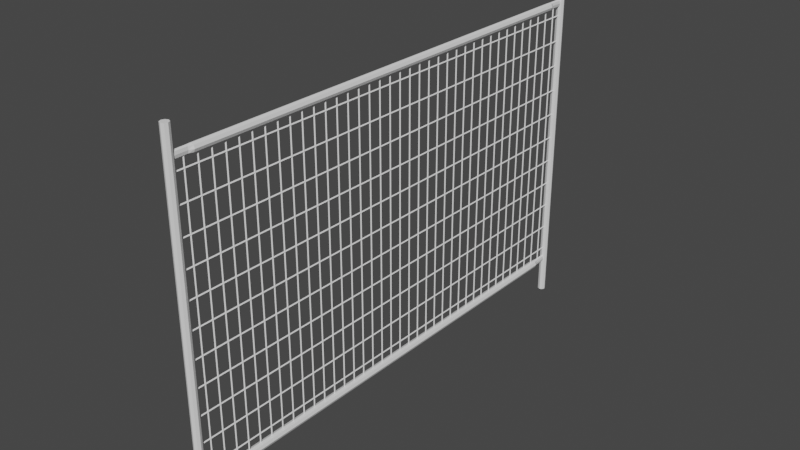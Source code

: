 # Source: MeshFence.blend  (saved by Blender 2.80.75; exported with 4.5.12 LTS)
import bpy
from mathutils import Matrix  # noqa: F401  (used for matrix-valued properties, if any)

bpy.ops.wm.read_factory_settings(use_empty=True)
scene = bpy.context.scene
scene.name = 'Scene'

# ---- collections
col_collection = bpy.data.collections.new('Collection'); scene.collection.children.link(col_collection)

# ---- world
world_world = bpy.data.worlds.new('World'); scene.world = world_world
world_world.use_nodes = True; world_world.node_tree.nodes.clear()
_N = world_world.node_tree.nodes; _L = world_world.node_tree.links
n0 = _N.new('ShaderNodeOutputWorld'); n0.name = 'World Output'; n0.location = (300, 300)
n1 = _N.new('ShaderNodeBackground'); n1.name = 'Background'; n1.location = (10, 300)
n1.inputs[0].default_value = (0.05088, 0.05088, 0.05088, 1.0)
_L.new(n1.outputs[0], n0.inputs[0])
n0.is_active_output = True
world_world.color = (0.05088, 0.05088, 0.05088)
world_world.use_sun_shadow = False
world_world.sun_shadow_jitter_overblur = 0.0

# ---- meshes
me_cylinder = bpy.data.meshes.new('Cylinder')
me_cylinder.from_pydata([(-5.599e-08, -1.87, 0.1), (-5.599e-08, -1.87, 2.8), (0.02121, -1.879, 0.1), (0.02121, -1.879, 2.8), (0.03, -1.9, 0.1), (0.03, -1.9, 2.8), (0.02121, -1.921, 0.1), (0.02121, -1.921, 2.8), (-5.861e-08, -1.93, 0.1), (-5.861e-08, -1.93, 2.8), (-0.02121, -1.921, 0.1), (-0.02121, -1.921, 2.8), (-0.03, -1.9, 0.1), (-0.03, -1.9, 2.8), (-0.02121, -1.879, 0.1), (-0.02121, -1.879, 2.8)], [], [(0, 1, 3, 2), (2, 3, 5, 4), (4, 5, 7, 6), (6, 7, 9, 8), (8, 9, 11, 10), (10, 11, 13, 12), (3, 1, 15, 13, 11, 9, 7, 5), (12, 13, 15, 14), (14, 15, 1, 0), (0, 2, 4, 6, 8, 10, 12, 14)])
_uv = me_cylinder.uv_layers.new(name='UVMap')
_uv.uv.foreach_set('vector', [1.0, 0.5, 1.0, 1.0, 0.875, 1.0, 0.875, 0.5, 0.875, 0.5, 0.875, 1.0, 0.75, 1.0, 0.75, 0.5, 0.75, 0.5, 0.75, 1.0, 0.625, 1.0, 0.625, 0.5, 0.625, 0.5, 0.625, 1.0, 0.5, 1.0, 0.5, 0.5, 0.5, 0.5, 0.5, 1.0, 0.375, 1.0, 0.375, 0.5, 0.375, 0.5, 0.375, 1.0, 0.25, 1.0, 0.25, 0.5, 0.4197, 0.4197, 0.25, 0.49, 0.08029, 0.4197, 0.01, 0.25, 0.08029, 0.08029, 0.25, 0.01, 0.4197, 0.08029, 0.49, 0.25, 0.25, 0.5, 0.25, 1.0, 0.125, 1.0, 0.125, 0.5, 0.125, 0.5, 0.125, 1.0, 0.0, 1.0, 0.0, 0.5, 0.75, 0.49, 0.9197, 0.4197, 0.99, 0.25, 0.9197, 0.08029, 0.75, 0.01, 0.5803, 0.08029, 0.51, 0.25, 0.5803, 0.4197])
me_cylinder.use_remesh_preserve_volume = False
me_cylinder.use_remesh_preserve_attributes = False
me_cylinder.use_mirror_vertex_groups = False
me_cylinder.update()
me_cylinder_001 = bpy.data.meshes.new('Cylinder.001')
me_cylinder_001.from_pydata([(-5.83e-08, 1.8, 0.3063), (-5.83e-08, -2.0, 0.3063), (0.00625, 1.8, 0.3), (0.00625, -2.0, 0.3), (-5.885e-08, 1.8, 0.2937), (-5.885e-08, -2.0, 0.2937), (-0.00625, 1.8, 0.3), (-0.00625, -2.0, 0.3)], [], [(0, 1, 3, 2), (2, 3, 5, 4), (4, 5, 7, 6), (6, 7, 1, 0)])
_uv = me_cylinder_001.uv_layers.new(name='UVMap')
_uv.uv.foreach_set('vector', [1.0, 0.5, 1.0, 1.0, 0.75, 1.0, 0.75, 0.5, 0.75, 0.5, 0.75, 1.0, 0.5, 1.0, 0.5, 0.5, 0.5, 0.5, 0.5, 1.0, 0.25, 1.0, 0.25, 0.5, 0.25, 0.5, 0.25, 1.0, 0.0, 1.0, 0.0, 0.5])
me_cylinder_001.use_remesh_preserve_volume = False
me_cylinder_001.use_remesh_preserve_attributes = False
me_cylinder_001.use_mirror_vertex_groups = False
me_cylinder_001.update()
me_cylinder_002 = bpy.data.meshes.new('Cylinder.002')
me_cylinder_002.from_pydata([(-5.792e-08, -1.773, 2.57), (0.009915, -1.773, 2.579), (0.01402, -1.773, 2.6), (0.009915, -1.773, 2.621), (-5.914e-08, -1.773, 2.63), (-0.009915, -1.773, 2.621), (-0.01402, -1.773, 2.6), (-0.009915, -1.773, 2.579), (-5.599e-08, -1.742, 2.57), (0.02121, -1.742, 2.579), (0.03, -1.742, 2.6), (0.02121, -1.742, 2.621), (-5.861e-08, -1.742, 2.63), (-0.02121, -1.742, 2.621), (-0.03, -1.742, 2.6), (-0.02121, -1.742, 2.579), (-5.599e-08, 1.192e-07, 2.57), (0.02121, 1.192e-07, 2.579), (0.03, 1.192e-07, 2.6), (0.02121, 1.192e-07, 2.621), (-5.861e-08, 1.192e-07, 2.63), (-0.02121, 1.192e-07, 2.621), (-0.03, 1.192e-07, 2.6), (-0.02121, 1.192e-07, 2.579), (-5.792e-08, -1.878, 2.57), (0.009915, -1.878, 2.579), (0.01402, -1.878, 2.6), (0.009915, -1.878, 2.621), (-5.914e-08, -1.878, 2.63), (-0.009915, -1.878, 2.621), (-0.01402, -1.878, 2.6), (-0.009915, -1.878, 2.579)], [], [(7, 0, 24, 31), (7, 15, 8, 0), (6, 14, 15, 7), (5, 13, 14, 6), (4, 12, 13, 5), (3, 11, 12, 4), (2, 10, 11, 3), (1, 9, 10, 2), (0, 8, 9, 1), (8, 16, 17, 9), (9, 17, 18, 10), (10, 18, 19, 11), (11, 19, 20, 12), (12, 20, 21, 13), (13, 21, 22, 14), (14, 22, 23, 15), (15, 23, 16, 8), (6, 7, 31, 30), (5, 6, 30, 29), (4, 5, 29, 28), (3, 4, 28, 27), (2, 3, 27, 26), (1, 2, 26, 25), (0, 1, 25, 24)])
_uv = me_cylinder_002.uv_layers.new(name='UVMap')
_uv.uv.foreach_set('vector', [0.125, 0.5, 0.0, 0.5, 0.0, 0.5, 0.125, 0.5, 0.125, 0.5, 0.125, 0.6667, 0.0, 0.6667, 0.0, 0.5, 0.25, 0.5, 0.25, 0.6667, 0.125, 0.6667, 0.125, 0.5, 0.375, 0.5, 0.375, 0.6667, 0.25, 0.6667, 0.25, 0.5, 0.5, 0.5, 0.5, 0.6667, 0.375, 0.6667, 0.375, 0.5, 0.625, 0.5, 0.625, 0.6667, 0.5, 0.6667, 0.5, 0.5, 0.75, 0.5, 0.75, 0.6667, 0.625, 0.6667, 0.625, 0.5, 0.875, 0.5, 0.875, 0.6667, 0.75, 0.6667, 0.75, 0.5, 1.0, 0.5, 1.0, 0.6667, 0.875, 0.6667, 0.875, 0.5, 1.0, 0.6667, 1.0, 0.75, 0.875, 0.75, 0.875, 0.6667, 0.875, 0.6667, 0.875, 0.75, 0.75, 0.75, 0.75, 0.6667, 0.75, 0.6667, 0.75, 0.75, 0.625, 0.75, 0.625, 0.6667, 0.625, 0.6667, 0.625, 0.75, 0.5, 0.75, 0.5, 0.6667, 0.5, 0.6667, 0.5, 0.75, 0.375, 0.75, 0.375, 0.6667, 0.375, 0.6667, 0.375, 0.75, 0.25, 0.75, 0.25, 0.6667, 0.25, 0.6667, 0.25, 0.75, 0.125, 0.75, 0.125, 0.6667, 0.125, 0.6667, 0.125, 0.75, 0.0, 0.75, 0.0, 0.6667, 0.25, 0.5, 0.125, 0.5, 0.125, 0.5, 0.25, 0.5, 0.375, 0.5, 0.25, 0.5, 0.25, 0.5, 0.375, 0.5, 0.5, 0.5, 0.375, 0.5, 0.375, 0.5, 0.5, 0.5, 0.625, 0.5, 0.5, 0.5, 0.5, 0.5, 0.625, 0.5, 0.75, 0.5, 0.625, 0.5, 0.625, 0.5, 0.75, 0.5, 0.875, 0.5, 0.75, 0.5, 0.75, 0.5, 0.875, 0.5, 1.0, 0.5, 0.875, 0.5, 0.875, 0.5, 1.0, 0.5])
me_cylinder_002.use_remesh_preserve_volume = False
me_cylinder_002.use_remesh_preserve_attributes = False
me_cylinder_002.use_mirror_vertex_groups = False
me_cylinder_002.update()
me_cylinder_003 = bpy.data.meshes.new('Cylinder.003')
me_cylinder_003.from_pydata([(-5.83e-08, -1.906, 2.6), (-5.83e-08, -1.906, 0.4), (0.00625, -1.9, 2.6), (0.00625, -1.9, 0.4), (-5.885e-08, -1.894, 2.6), (-5.885e-08, -1.894, 0.4), (-0.00625, -1.9, 2.6), (-0.00625, -1.9, 0.4)], [], [(0, 1, 3, 2), (2, 3, 5, 4), (4, 5, 7, 6), (6, 7, 1, 0)])
_uv = me_cylinder_003.uv_layers.new(name='UVMap')
_uv.uv.foreach_set('vector', [1.0, 0.5, 1.0, 1.0, 0.75, 1.0, 0.75, 0.5, 0.75, 0.5, 0.75, 1.0, 0.5, 1.0, 0.5, 0.5, 0.5, 0.5, 0.5, 1.0, 0.25, 1.0, 0.25, 0.5, 0.25, 0.5, 0.25, 1.0, 0.0, 1.0, 0.0, 0.5])
me_cylinder_003.use_remesh_preserve_volume = False
me_cylinder_003.use_remesh_preserve_attributes = False
me_cylinder_003.use_mirror_vertex_groups = False
me_cylinder_003.update()
me_cylinder_004 = bpy.data.meshes.new('Cylinder.004')
me_cylinder_004.from_pydata([(-5.792e-08, -1.773, 2.57), (0.009915, -1.773, 2.579), (0.01402, -1.773, 2.6), (0.009915, -1.773, 2.621), (-5.914e-08, -1.773, 2.63), (-0.009915, -1.773, 2.621), (-0.01402, -1.773, 2.6), (-0.009915, -1.773, 2.579), (-5.599e-08, -1.742, 2.57), (0.02121, -1.742, 2.579), (0.03, -1.742, 2.6), (0.02121, -1.742, 2.621), (-5.861e-08, -1.742, 2.63), (-0.02121, -1.742, 2.621), (-0.03, -1.742, 2.6), (-0.02121, -1.742, 2.579), (-5.599e-08, 1.192e-07, 2.57), (0.02121, 1.192e-07, 2.579), (0.03, 1.192e-07, 2.6), (0.02121, 1.192e-07, 2.621), (-5.861e-08, 1.192e-07, 2.63), (-0.02121, 1.192e-07, 2.621), (-0.03, 1.192e-07, 2.6), (-0.02121, 1.192e-07, 2.579), (-5.792e-08, -1.878, 2.57), (0.009915, -1.878, 2.579), (0.01402, -1.878, 2.6), (0.009915, -1.878, 2.621), (-5.914e-08, -1.878, 2.63), (-0.009915, -1.878, 2.621), (-0.01402, -1.878, 2.6), (-0.009915, -1.878, 2.579)], [], [(7, 0, 24, 31), (7, 15, 8, 0), (6, 14, 15, 7), (5, 13, 14, 6), (4, 12, 13, 5), (3, 11, 12, 4), (2, 10, 11, 3), (1, 9, 10, 2), (0, 8, 9, 1), (8, 16, 17, 9), (9, 17, 18, 10), (10, 18, 19, 11), (11, 19, 20, 12), (12, 20, 21, 13), (13, 21, 22, 14), (14, 22, 23, 15), (15, 23, 16, 8), (6, 7, 31, 30), (5, 6, 30, 29), (4, 5, 29, 28), (3, 4, 28, 27), (2, 3, 27, 26), (1, 2, 26, 25), (0, 1, 25, 24)])
_uv = me_cylinder_004.uv_layers.new(name='UVMap')
_uv.uv.foreach_set('vector', [0.125, 0.5, 0.0, 0.5, 0.0, 0.5, 0.125, 0.5, 0.125, 0.5, 0.125, 0.6667, 0.0, 0.6667, 0.0, 0.5, 0.25, 0.5, 0.25, 0.6667, 0.125, 0.6667, 0.125, 0.5, 0.375, 0.5, 0.375, 0.6667, 0.25, 0.6667, 0.25, 0.5, 0.5, 0.5, 0.5, 0.6667, 0.375, 0.6667, 0.375, 0.5, 0.625, 0.5, 0.625, 0.6667, 0.5, 0.6667, 0.5, 0.5, 0.75, 0.5, 0.75, 0.6667, 0.625, 0.6667, 0.625, 0.5, 0.875, 0.5, 0.875, 0.6667, 0.75, 0.6667, 0.75, 0.5, 1.0, 0.5, 1.0, 0.6667, 0.875, 0.6667, 0.875, 0.5, 1.0, 0.6667, 1.0, 0.75, 0.875, 0.75, 0.875, 0.6667, 0.875, 0.6667, 0.875, 0.75, 0.75, 0.75, 0.75, 0.6667, 0.75, 0.6667, 0.75, 0.75, 0.625, 0.75, 0.625, 0.6667, 0.625, 0.6667, 0.625, 0.75, 0.5, 0.75, 0.5, 0.6667, 0.5, 0.6667, 0.5, 0.75, 0.375, 0.75, 0.375, 0.6667, 0.375, 0.6667, 0.375, 0.75, 0.25, 0.75, 0.25, 0.6667, 0.25, 0.6667, 0.25, 0.75, 0.125, 0.75, 0.125, 0.6667, 0.125, 0.6667, 0.125, 0.75, 0.0, 0.75, 0.0, 0.6667, 0.25, 0.5, 0.125, 0.5, 0.125, 0.5, 0.25, 0.5, 0.375, 0.5, 0.25, 0.5, 0.25, 0.5, 0.375, 0.5, 0.5, 0.5, 0.375, 0.5, 0.375, 0.5, 0.5, 0.5, 0.625, 0.5, 0.5, 0.5, 0.5, 0.5, 0.625, 0.5, 0.75, 0.5, 0.625, 0.5, 0.625, 0.5, 0.75, 0.5, 0.875, 0.5, 0.75, 0.5, 0.75, 0.5, 0.875, 0.5, 1.0, 0.5, 0.875, 0.5, 0.875, 0.5, 1.0, 0.5])
me_cylinder_004.use_remesh_preserve_volume = False
me_cylinder_004.use_remesh_preserve_attributes = False
me_cylinder_004.use_mirror_vertex_groups = False
me_cylinder_004.update()

# ---- objects
ob_cylinder = bpy.data.objects.new('Cylinder', me_cylinder)
ob_cylinder_001 = bpy.data.objects.new('Cylinder.001', me_cylinder_001)
ob_cylinder_002 = bpy.data.objects.new('Cylinder.002', me_cylinder_002)
ob_cylinder_003 = bpy.data.objects.new('Cylinder.003', me_cylinder_003)
ob_cylinder_004 = bpy.data.objects.new('Cylinder.004', me_cylinder_004)

# ---- transforms, parenting, visibility, modifiers, constraints
ob_cylinder.location = (0.0, 1.9, -0.1)
ob_cylinder.lineart.crease_threshold = 0.0
_m = ob_cylinder.modifiers.new('Mirror', 'MIRROR')
_m.use_axis = (False, True, False)
ob_cylinder_001.location = (0.0, 2.0, 0.1)
ob_cylinder_001.lineart.crease_threshold = 0.0
_m = ob_cylinder_001.modifiers.new('Array', 'ARRAY')
_m.count = 11
_m.use_constant_offset = True
_m.constant_offset_displace = (0.0, 0.0, 0.2)
_m.use_relative_offset = False
ob_cylinder_002.location = (0.0, 1.9, -0.1)
ob_cylinder_002.lineart.crease_threshold = 0.0
_m = ob_cylinder_002.modifiers.new('Mirror', 'MIRROR')
_m.use_axis = (False, True, False)
ob_cylinder_003.location = (0.0, 2.0, -0.1)
ob_cylinder_003.lineart.crease_threshold = 0.0
_m = ob_cylinder_003.modifiers.new('Array', 'ARRAY')
_m.count = 37
_m.use_constant_offset = True
_m.constant_offset_displace = (0.0, 0.1, 0.0)
_m.use_relative_offset = False
ob_cylinder_004.location = (0.0, 1.9, -2.3)
ob_cylinder_004.lineart.crease_threshold = 0.0
_m = ob_cylinder_004.modifiers.new('Mirror', 'MIRROR')
_m.use_axis = (False, True, False)

# ---- collection membership
col_collection.objects.link(ob_cylinder)
col_collection.objects.link(ob_cylinder_001)
col_collection.objects.link(ob_cylinder_002)
col_collection.objects.link(ob_cylinder_003)
col_collection.objects.link(ob_cylinder_004)

# ---- scene / render settings (as saved in the file)
scene.frame_start = 1; scene.frame_end = 250; scene.frame_set(1)
scene.render.engine = 'BLENDER_EEVEE_NEXT'
scene.cycles.use_denoising = False
scene.cycles.samples = 128
scene.cycles.sampling_pattern = 'TABULATED_SOBOL'
scene.cycles.use_adaptive_sampling = False
scene.cycles.use_light_tree = False
scene.view_settings.view_transform = 'Filmic'
bpy.context.view_layer.update()

# ---- added for rendering (the .blend has no active camera and no usable light): camera, sun
cam_auto = bpy.data.cameras.new('AutoCamera')
cam_auto.lens = 50.0
cam_auto.sensor_width = 36.0
cam_auto.clip_end = 1000.0
ob_auto_camera = bpy.data.objects.new('AutoCamera', cam_auto)
scene.collection.objects.link(ob_auto_camera)
ob_auto_camera.location = (4.3587, -3.33044, 4.83696)
ob_auto_camera.rotation_euler = (1.09748, -7.21219e-08, 0.694738)
scene.camera = ob_auto_camera
light_auto_sun = bpy.data.lights.new('AutoSun', 'SUN')
light_auto_sun.energy = 3.0
light_auto_sun.angle = 0.0523599
ob_auto_sun = bpy.data.objects.new('AutoSun', light_auto_sun)
scene.collection.objects.link(ob_auto_sun)
ob_auto_sun.rotation_euler = (0.872665, 0.174533, 0.523599)
bpy.context.view_layer.update()
